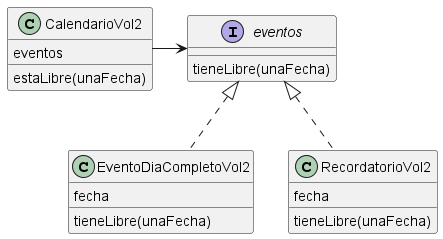

The diagram above was rendered by PlantUML. Its source (embedded in the PNG):
@startuml diagrama

class CalendarioVol2 {
    eventos

    estaLibre(unaFecha) 
}

class EventoDiaCompletoVol2 {
    fecha

    tieneLibre(unaFecha) 
}

class RecordatorioVol2 {
    fecha

    tieneLibre(unaFecha) 
}

interface eventos {
    tieneLibre(unaFecha) 
}

CalendarioVol2 -r-> eventos
EventoDiaCompletoVol2 .u.|> eventos
RecordatorioVol2 .u.|> eventos

@enduml